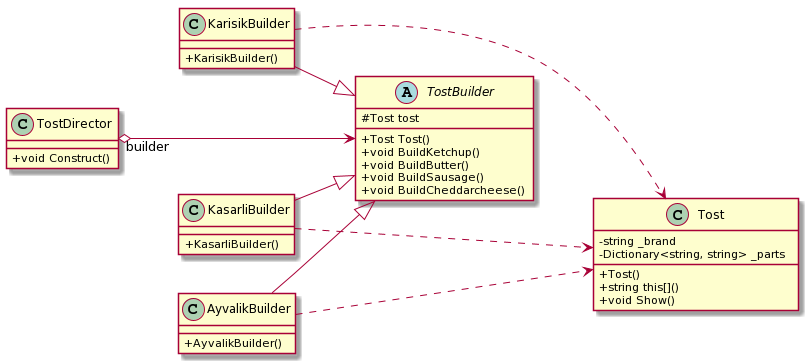

The diagram above was rendered by PlantUML. Its source (embedded in the PNG):
@startuml
skinparam classAttributeIconSize 0
left to right direction

class TostDirector{
    +void Construct()
}

abstract class TostBuilder{
    #Tost tost

    +Tost Tost()
    +void BuildKetchup()
    +void BuildButter()
    +void BuildSausage()
    +void BuildCheddarcheese()
}

class KarisikBuilder{
    +KarisikBuilder()
}

class KasarliBuilder{
    +KasarliBuilder()
}

class AyvalikBuilder{
    +AyvalikBuilder()
}

class Tost{
    -string _brand
    -Dictionary<string, string> _parts
    +Tost()
    +string this[]()
    +void Show()
}


TostDirector "builder" o---> TostBuilder
KarisikBuilder --|> TostBuilder
KasarliBuilder --|> TostBuilder
AyvalikBuilder --|> TostBuilder
KarisikBuilder ...> Tost
KasarliBuilder ...> Tost
AyvalikBuilder ...> Tost
@enduml